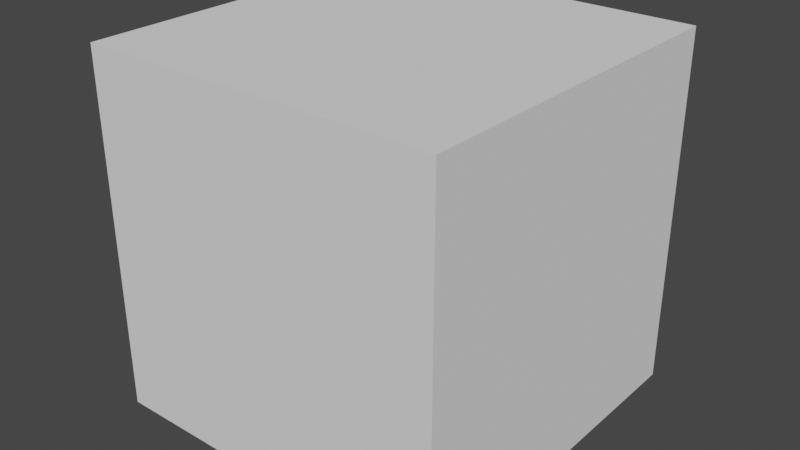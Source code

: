 # Source: Blend_Player.blend  (saved by Blender 3.2.14; exported with 4.5.12 LTS)
import bpy
from mathutils import Matrix  # noqa: F401  (used for matrix-valued properties, if any)

bpy.ops.wm.read_factory_settings(use_empty=True)
scene = bpy.context.scene
scene.name = 'Scene'

# ---- world
world_world = bpy.data.worlds.new('World'); scene.world = world_world
world_world.use_nodes = True; world_world.node_tree.nodes.clear()
_N = world_world.node_tree.nodes; _L = world_world.node_tree.links
n0 = _N.new('ShaderNodeOutputWorld'); n0.name = 'World Output'; n0.location = (300, 300)
n1 = _N.new('ShaderNodeBackground'); n1.name = 'Background'; n1.location = (10, 300)
n1.inputs[0].default_value = (0.05088, 0.05088, 0.05088, 1.0)
_L.new(n1.outputs[0], n0.inputs[0])
n0.is_active_output = True
world_world.color = (0.05088, 0.05088, 0.05088)
world_world.use_sun_shadow = False
world_world.sun_shadow_jitter_overblur = 0.0

# ---- meshes
me_cube_001 = bpy.data.meshes.new('Cube.001')
me_cube_001.from_pydata([(-1.0, -1.0, -1.0), (-1.0, -1.0, 1.0), (-1.0, 1.0, -1.0), (-1.0, 1.0, 1.0), (1.0, -1.0, -1.0), (1.0, -1.0, 1.0), (1.0, 1.0, -1.0), (1.0, 1.0, 1.0)], [], [(0, 1, 3, 2), (2, 3, 7, 6), (6, 7, 5, 4), (4, 5, 1, 0), (2, 6, 4, 0), (7, 3, 1, 5)])
_uv = me_cube_001.uv_layers.new(name='UVMap')
_uv.uv.foreach_set('vector', [0.375, 0.0, 0.625, 0.0, 0.625, 0.25, 0.375, 0.25, 0.375, 0.25, 0.625, 0.25, 0.625, 0.5, 0.375, 0.5, 0.375, 0.5, 0.625, 0.5, 0.625, 0.75, 0.375, 0.75, 0.375, 0.75, 0.625, 0.75, 0.625, 1.0, 0.375, 1.0, 0.125, 0.5, 0.375, 0.5, 0.375, 0.75, 0.125, 0.75, 0.625, 0.5, 0.875, 0.5, 0.875, 0.75, 0.625, 0.75])
me_cube_001.update()

# ---- objects
ob_front = bpy.data.objects.new('Front', None)
ob_back = bpy.data.objects.new('Back', None)
ob_cube = bpy.data.objects.new('Cube', me_cube_001)

# ---- transforms, parenting, visibility, modifiers, constraints
ob_front.location = (0.02245, 0.4291, 4.137)
ob_front.rotation_euler = (1.571, -4.371e-08, 1.571)
ob_front.scale = (2.205, 2.205, 2.205)
ob_front.empty_display_type = 'IMAGE'
ob_front.empty_display_size = 5.0
ob_front.use_empty_image_alpha = True
ob_front.color = (1.0, 1.0, 1.0, 0.15)
ob_back.location = (-0.02245, -0.006742, 4.165)
ob_back.rotation_euler = (1.571, -4.371e-08, 1.571)
ob_back.scale = (1.744, 1.744, 1.744)
ob_back.empty_display_type = 'IMAGE'
ob_back.empty_display_size = 5.0
ob_back.use_empty_image_alpha = True
ob_back.color = (1.0, 1.0, 1.0, 0.15)
ob_cube.location = (0.0, 0.016, 5.246)
ob_cube.scale = (0.5265, 0.5265, 0.5265)

# ---- collection membership
scene.collection.objects.link(ob_front)
scene.collection.objects.link(ob_back)
scene.collection.objects.link(ob_cube)

# ---- scene / render settings (as saved in the file)
scene.frame_start = 1; scene.frame_end = 250; scene.frame_set(1)
scene.render.engine = 'BLENDER_EEVEE_NEXT'
scene.cycles.sampling_pattern = 'TABULATED_SOBOL'
scene.cycles.use_light_tree = False
scene.view_settings.view_transform = 'Filmic'
bpy.context.view_layer.update()

# ---- added for rendering (the .blend has no active camera and no usable light): camera, sun
cam_auto = bpy.data.cameras.new('AutoCamera')
cam_auto.lens = 50.0
cam_auto.sensor_width = 36.0
cam_auto.clip_end = 1000.0
ob_auto_camera = bpy.data.objects.new('AutoCamera', cam_auto)
scene.collection.objects.link(ob_auto_camera)
ob_auto_camera.location = (1.6876, -2.00912, 6.59645)
ob_auto_camera.rotation_euler = (1.09748, -7.21219e-08, 0.694738)
scene.camera = ob_auto_camera
light_auto_sun = bpy.data.lights.new('AutoSun', 'SUN')
light_auto_sun.energy = 3.0
light_auto_sun.angle = 0.0523599
ob_auto_sun = bpy.data.objects.new('AutoSun', light_auto_sun)
scene.collection.objects.link(ob_auto_sun)
ob_auto_sun.rotation_euler = (0.872665, 0.174533, 0.523599)
bpy.context.view_layer.update()
